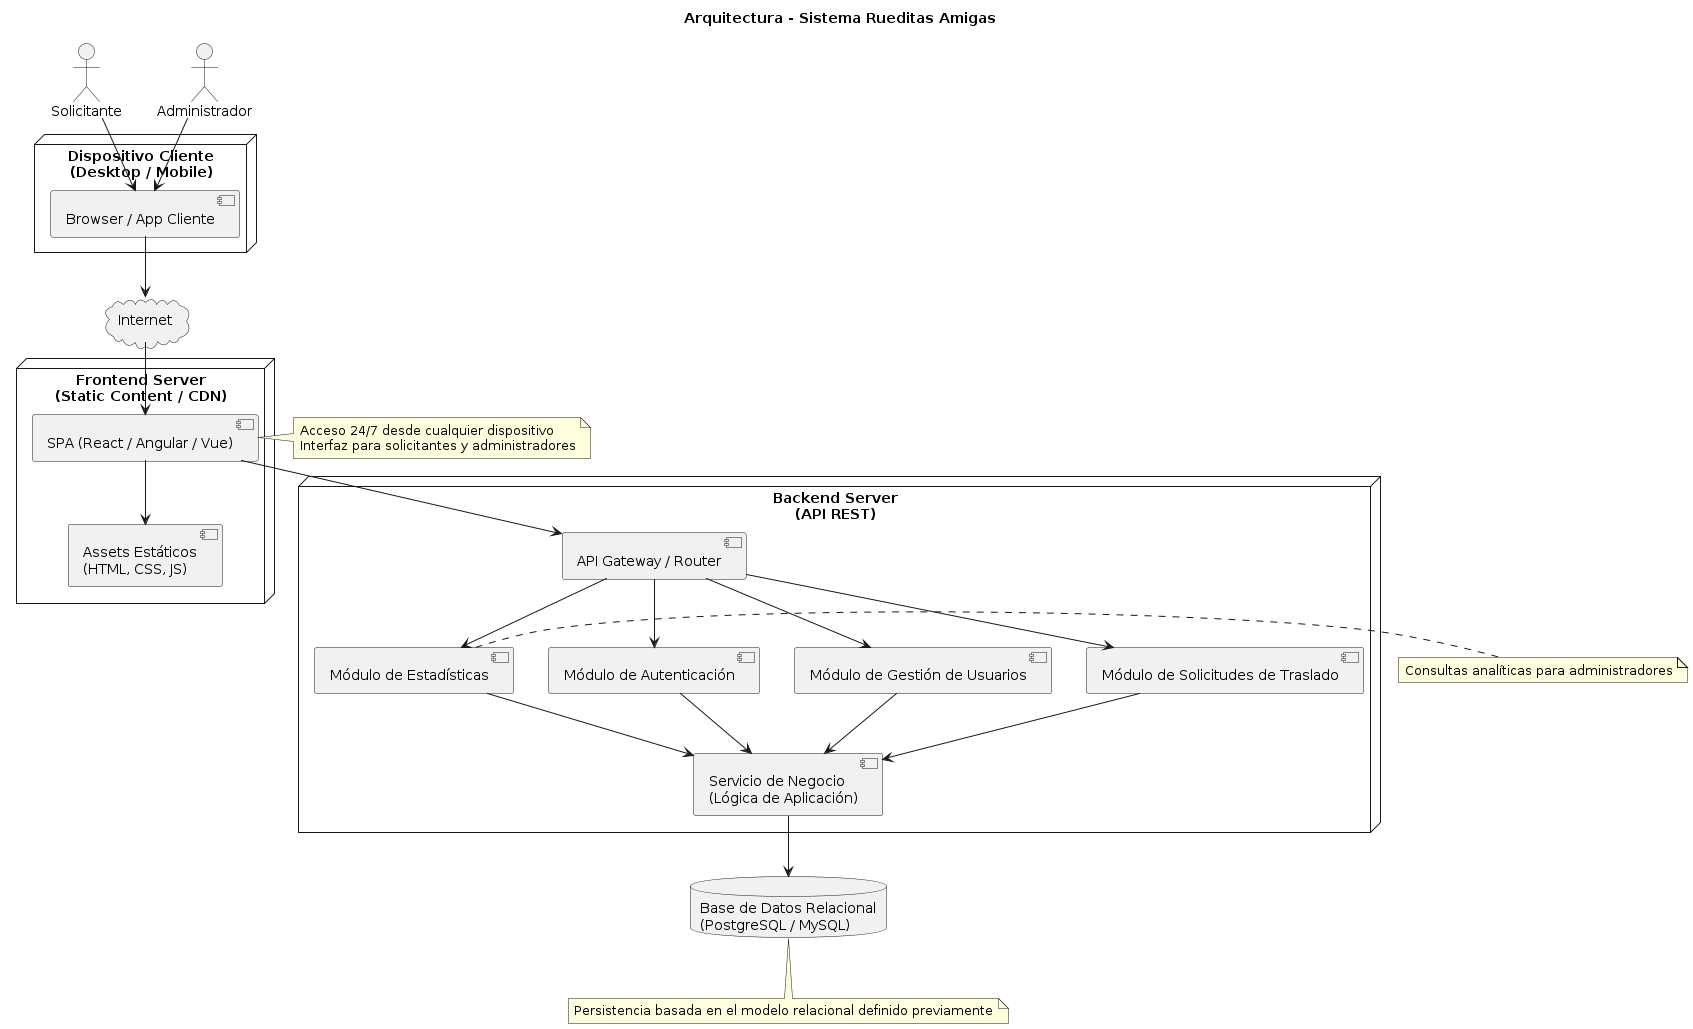

The diagram above was rendered by PlantUML. Its source (embedded in the PNG):
@startuml DiagramaDeDespliegue
title Arquitectura - Sistema Rueditas Amigas

' Actores
actor "Solicitante" as Solicitante
actor "Administrador" as Admin

' Dispositivos cliente
node "Dispositivo Cliente\n(Desktop / Mobile)" {
    component "Browser / App Cliente" as ClienteApp
}

Solicitante --> ClienteApp
Admin --> ClienteApp

' Internet
cloud "Internet" {
}

ClienteApp --> Internet

' Nodo Frontend (puede ser CDN o server web)
node "Frontend Server\n(Static Content / CDN)" {
    component "SPA (React / Angular / Vue)" as SPA
    component "Assets Estáticos\n(HTML, CSS, JS)" as Static
}

Internet --> SPA
SPA --> Static

' Nodo Backend (API)
node "Backend Server\n(API REST)" {

    component "API Gateway / Router" as APIGW
    
    component "Módulo de Autenticación" as Auth
    component "Módulo de Gestión de Usuarios" as Users
    component "Módulo de Solicitudes de Traslado" as Trips
    component "Módulo de Estadísticas" as Stats
    
    component "Servicio de Negocio\n(Lógica de Aplicación)" as Business
    
}

SPA --> APIGW

APIGW --> Auth
APIGW --> Users
APIGW --> Trips
APIGW --> Stats

Auth --> Business
Users --> Business
Trips --> Business
Stats --> Business

' Base de datos
database "Base de Datos Relacional\n(PostgreSQL / MySQL)" as DB


Business --> DB

' Notas adicionales
note right of SPA
Acceso 24/7 desde cualquier dispositivo
Interfaz para solicitantes y administradores
end note

note right of Stats
Consultas analíticas para administradores
end note

note bottom of DB
Persistencia basada en el modelo relacional definido previamente
end note
@enduml